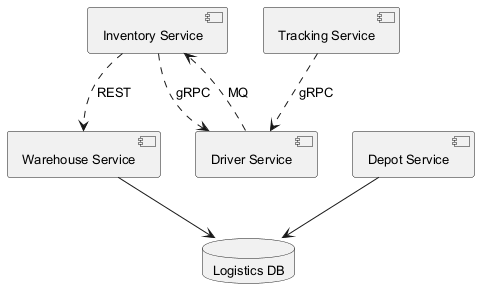

The diagram above was rendered by PlantUML. Its source (embedded in the PNG):
@startuml
skinparam monochrome true
skinparam defaultFontSize 13
component "Inventory Service" as C_InventoryService
component "Depot Service" as C_DepotService
component "Tracking Service" as C_TrackingService
component "Warehouse Service" as C_WarehouseService
component "Driver Service" as C_DriverService
database "Logistics DB" as DB_logistics
C_DepotService --> DB_logistics
C_WarehouseService --> DB_logistics
C_InventoryService ..> C_DriverService : gRPC
C_InventoryService ..> C_WarehouseService : REST
C_TrackingService ..> C_DriverService : gRPC
C_DriverService ..> C_InventoryService : MQ
@enduml